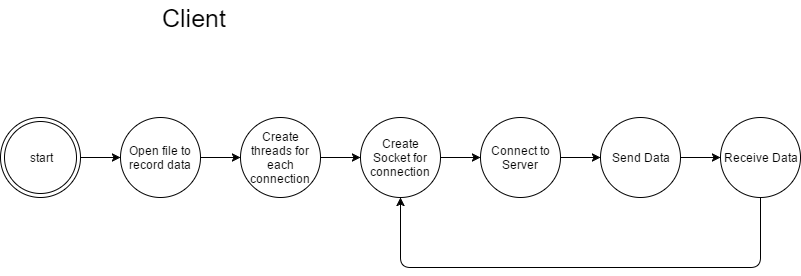

The diagram above was exported from draw.io. Its source (the exported page's mxGraphModel, read from the mxfile embedded in the PNG):
<mxGraphModel dx="1186" dy="540" grid="1" gridSize="10" guides="1" tooltips="1" connect="1" arrows="1" fold="1" page="1" pageScale="1" pageWidth="850" pageHeight="1100" math="0" shadow="0">
  <root>
    <mxCell id="0" />
    <mxCell id="1" parent="0" />
    <mxCell id="700d41c19ea911d0-7" value="" style="edgeStyle=orthogonalEdgeStyle;rounded=0;html=1;jettySize=auto;orthogonalLoop=1;" edge="1" parent="1" source="700d41c19ea911d0-1" target="700d41c19ea911d0-6">
      <mxGeometry relative="1" as="geometry" />
    </mxCell>
    <mxCell id="700d41c19ea911d0-1" value="Open file to record data" style="ellipse;whiteSpace=wrap;html=1;" vertex="1" parent="1">
      <mxGeometry x="200" y="200" width="80" height="80" as="geometry" />
    </mxCell>
    <mxCell id="700d41c19ea911d0-2" value="start" style="ellipse;shape=doubleEllipse;whiteSpace=wrap;html=1;" vertex="1" parent="1">
      <mxGeometry x="80" y="200" width="80" height="80" as="geometry" />
    </mxCell>
    <mxCell id="700d41c19ea911d0-3" value="" style="endArrow=classic;html=1;entryX=0;entryY=0.5;" edge="1" parent="1" source="700d41c19ea911d0-2" target="700d41c19ea911d0-1">
      <mxGeometry width="50" height="50" relative="1" as="geometry">
        <mxPoint x="80" y="350" as="sourcePoint" />
        <mxPoint x="130" y="300" as="targetPoint" />
      </mxGeometry>
    </mxCell>
    <mxCell id="700d41c19ea911d0-4" value="&lt;font style=&quot;font-size: 25px&quot;&gt;Client&lt;/font&gt;" style="text;html=1;resizable=0;points=[];autosize=1;align=left;verticalAlign=top;spacingTop=-4;" vertex="1" parent="1">
      <mxGeometry x="240" y="83" width="80" height="20" as="geometry" />
    </mxCell>
    <mxCell id="700d41c19ea911d0-10" value="" style="edgeStyle=orthogonalEdgeStyle;rounded=0;html=1;jettySize=auto;orthogonalLoop=1;" edge="1" parent="1" source="700d41c19ea911d0-6" target="700d41c19ea911d0-9">
      <mxGeometry relative="1" as="geometry" />
    </mxCell>
    <mxCell id="700d41c19ea911d0-6" value="Create threads for each connection" style="ellipse;whiteSpace=wrap;html=1;" vertex="1" parent="1">
      <mxGeometry x="320" y="200" width="80" height="80" as="geometry" />
    </mxCell>
    <mxCell id="700d41c19ea911d0-17" value="" style="edgeStyle=orthogonalEdgeStyle;rounded=0;html=1;jettySize=auto;orthogonalLoop=1;" edge="1" parent="1" source="700d41c19ea911d0-9" target="700d41c19ea911d0-16">
      <mxGeometry relative="1" as="geometry" />
    </mxCell>
    <mxCell id="700d41c19ea911d0-9" value="Create Socket for connection" style="ellipse;whiteSpace=wrap;html=1;" vertex="1" parent="1">
      <mxGeometry x="440" y="200" width="80" height="80" as="geometry" />
    </mxCell>
    <mxCell id="700d41c19ea911d0-14" value="" style="edgeStyle=orthogonalEdgeStyle;rounded=0;html=1;jettySize=auto;orthogonalLoop=1;" edge="1" parent="1" source="700d41c19ea911d0-11" target="700d41c19ea911d0-13">
      <mxGeometry relative="1" as="geometry" />
    </mxCell>
    <mxCell id="700d41c19ea911d0-11" value="Send Data" style="ellipse;whiteSpace=wrap;html=1;" vertex="1" parent="1">
      <mxGeometry x="680" y="200" width="80" height="80" as="geometry" />
    </mxCell>
    <mxCell id="700d41c19ea911d0-13" value="Receive Data" style="ellipse;whiteSpace=wrap;html=1;" vertex="1" parent="1">
      <mxGeometry x="800" y="200" width="80" height="80" as="geometry" />
    </mxCell>
    <mxCell id="700d41c19ea911d0-15" value="" style="endArrow=classic;html=1;entryX=0.5;entryY=1;exitX=0.5;exitY=1;" edge="1" parent="1" source="700d41c19ea911d0-13" target="700d41c19ea911d0-9">
      <mxGeometry width="50" height="50" relative="1" as="geometry">
        <mxPoint x="80" y="350" as="sourcePoint" />
        <mxPoint x="130" y="300" as="targetPoint" />
        <Array as="points">
          <mxPoint x="840" y="350" />
          <mxPoint x="480" y="350" />
        </Array>
      </mxGeometry>
    </mxCell>
    <mxCell id="700d41c19ea911d0-18" value="" style="edgeStyle=orthogonalEdgeStyle;rounded=0;html=1;jettySize=auto;orthogonalLoop=1;" edge="1" parent="1" source="700d41c19ea911d0-16" target="700d41c19ea911d0-11">
      <mxGeometry relative="1" as="geometry" />
    </mxCell>
    <mxCell id="700d41c19ea911d0-16" value="Connect to Server" style="ellipse;whiteSpace=wrap;html=1;" vertex="1" parent="1">
      <mxGeometry x="560" y="200" width="80" height="80" as="geometry" />
    </mxCell>
  </root>
</mxGraphModel>